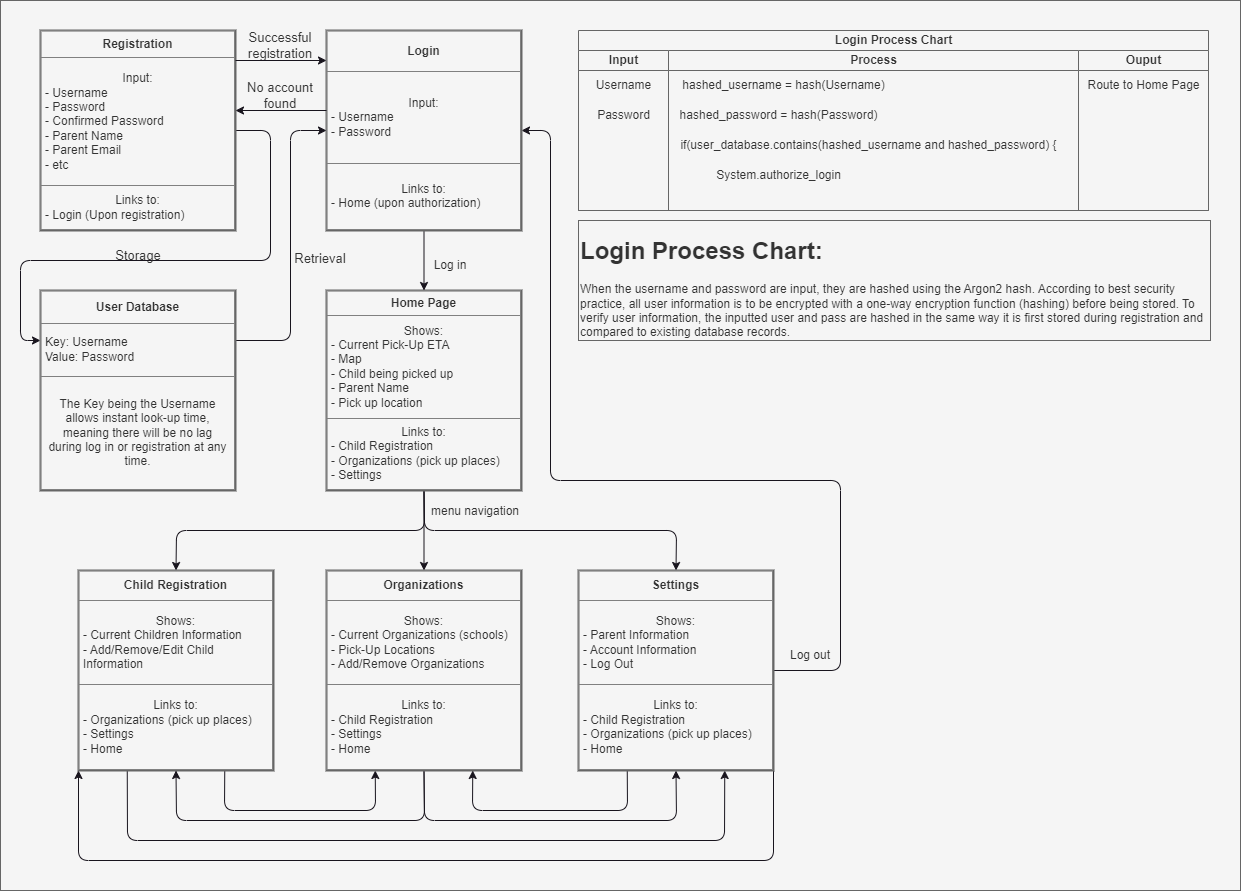

The diagram above was exported from draw.io. Its source (the exported page's mxGraphModel, read from the mxfile embedded in the PNG):
<mxGraphModel dx="1106" dy="701" grid="1" gridSize="10" guides="1" tooltips="1" connect="1" arrows="1" fold="1" page="1" pageScale="1" pageWidth="850" pageHeight="1100" background="#F0F0F0" math="0" shadow="0">
  <root>
    <mxCell id="0" />
    <mxCell id="1" parent="0" />
    <mxCell id="42" value="" style="rounded=0;whiteSpace=wrap;html=1;labelBackgroundColor=none;fontColor=#333333;fillColor=#f5f5f5;strokeColor=#666666;" vertex="1" parent="1">
      <mxGeometry width="1240" height="890" as="geometry" />
    </mxCell>
    <mxCell id="7" style="edgeStyle=none;html=1;exitX=0.5;exitY=1;exitDx=0;exitDy=0;entryX=0.5;entryY=0;entryDx=0;entryDy=0;fontColor=#F0F0F0;labelBackgroundColor=none;strokeColor=#18141D;" edge="1" parent="1" source="3" target="4">
      <mxGeometry relative="1" as="geometry">
        <Array as="points">
          <mxPoint x="424" y="530" />
          <mxPoint x="176" y="530" />
        </Array>
      </mxGeometry>
    </mxCell>
    <mxCell id="8" style="edgeStyle=none;html=1;exitX=0.5;exitY=1;exitDx=0;exitDy=0;entryX=0.5;entryY=0;entryDx=0;entryDy=0;fontColor=#F0F0F0;labelBackgroundColor=none;strokeColor=#18141D;" edge="1" parent="1" source="3" target="5">
      <mxGeometry relative="1" as="geometry" />
    </mxCell>
    <mxCell id="9" style="edgeStyle=none;html=1;exitX=0.5;exitY=1;exitDx=0;exitDy=0;entryX=0.5;entryY=0;entryDx=0;entryDy=0;fontColor=#F0F0F0;labelBackgroundColor=none;strokeColor=#18141D;" edge="1" parent="1" source="3" target="6">
      <mxGeometry relative="1" as="geometry">
        <Array as="points">
          <mxPoint x="424" y="530" />
          <mxPoint x="676" y="530" />
        </Array>
      </mxGeometry>
    </mxCell>
    <mxCell id="3" value="&lt;table border=&quot;1&quot; width=&quot;100%&quot; height=&quot;100%&quot; cellpadding=&quot;4&quot; style=&quot;width:100%;height:100%;border-collapse:collapse;&quot;&gt;&lt;tbody&gt;&lt;tr&gt;&lt;th align=&quot;center&quot;&gt;Home Page&lt;/th&gt;&lt;/tr&gt;&lt;tr&gt;&lt;td&gt;&lt;div style=&quot;text-align: center;&quot;&gt;&lt;span style=&quot;&quot;&gt;Shows:&lt;/span&gt;&lt;/div&gt;- Current Pick-Up ETA&lt;br&gt;- Map&lt;br&gt;- Child being picked up&lt;br&gt;- Parent Name&lt;br&gt;- Pick up location&lt;/td&gt;&lt;/tr&gt;&lt;tr&gt;&lt;td&gt;&lt;div style=&quot;text-align: center;&quot;&gt;&lt;span style=&quot;&quot;&gt;Links to:&lt;/span&gt;&lt;/div&gt;- Child Registration&lt;br&gt;- Organizations (pick up places)&lt;br&gt;- Settings&lt;/td&gt;&lt;/tr&gt;&lt;/tbody&gt;&lt;/table&gt;" style="text;html=1;whiteSpace=wrap;strokeColor=#666666;fillColor=#f5f5f5;overflow=fill;strokeWidth=2;fontColor=#333333;labelBackgroundColor=none;" vertex="1" parent="1">
      <mxGeometry x="326" y="290" width="195" height="200" as="geometry" />
    </mxCell>
    <mxCell id="37" style="edgeStyle=none;html=1;exitX=0.75;exitY=1;exitDx=0;exitDy=0;entryX=0.25;entryY=1;entryDx=0;entryDy=0;fontColor=#F0F0F0;labelBackgroundColor=none;strokeColor=#18141D;" edge="1" parent="1" source="4" target="5">
      <mxGeometry relative="1" as="geometry">
        <Array as="points">
          <mxPoint x="224" y="810" />
          <mxPoint x="375" y="810" />
        </Array>
      </mxGeometry>
    </mxCell>
    <mxCell id="38" style="edgeStyle=none;html=1;exitX=0.25;exitY=1;exitDx=0;exitDy=0;entryX=0.75;entryY=1;entryDx=0;entryDy=0;fontColor=#F0F0F0;labelBackgroundColor=none;strokeColor=#18141D;" edge="1" parent="1" source="4" target="6">
      <mxGeometry relative="1" as="geometry">
        <Array as="points">
          <mxPoint x="127" y="840" />
          <mxPoint x="724" y="840" />
        </Array>
      </mxGeometry>
    </mxCell>
    <mxCell id="4" value="&lt;table border=&quot;1&quot; width=&quot;100%&quot; height=&quot;100%&quot; cellpadding=&quot;4&quot; style=&quot;width:100%;height:100%;border-collapse:collapse;&quot;&gt;&lt;tbody&gt;&lt;tr&gt;&lt;th align=&quot;center&quot;&gt;Child Registration&lt;/th&gt;&lt;/tr&gt;&lt;tr&gt;&lt;td&gt;&lt;div style=&quot;text-align: center;&quot;&gt;&lt;span style=&quot;&quot;&gt;Shows:&lt;/span&gt;&lt;/div&gt;- Current Children Information&lt;br&gt;- Add/Remove/Edit Child Information&lt;br&gt;&lt;/td&gt;&lt;/tr&gt;&lt;tr&gt;&lt;td&gt;&lt;div style=&quot;text-align: center;&quot;&gt;&lt;span style=&quot;&quot;&gt;Links to:&lt;/span&gt;&lt;/div&gt;- Organizations (pick up places)&lt;br&gt;- Settings&lt;br&gt;- Home&lt;/td&gt;&lt;/tr&gt;&lt;/tbody&gt;&lt;/table&gt;" style="text;html=1;whiteSpace=wrap;strokeColor=#666666;fillColor=#f5f5f5;overflow=fill;strokeWidth=2;fontColor=#333333;labelBackgroundColor=none;" vertex="1" parent="1">
      <mxGeometry x="78" y="570" width="195" height="200" as="geometry" />
    </mxCell>
    <mxCell id="33" style="edgeStyle=none;html=1;exitX=0.5;exitY=1;exitDx=0;exitDy=0;entryX=0.5;entryY=1;entryDx=0;entryDy=0;fontColor=#F0F0F0;labelBackgroundColor=none;strokeColor=#18141D;" edge="1" parent="1" source="5" target="4">
      <mxGeometry relative="1" as="geometry">
        <Array as="points">
          <mxPoint x="424" y="820" />
          <mxPoint x="176" y="820" />
        </Array>
      </mxGeometry>
    </mxCell>
    <mxCell id="34" style="edgeStyle=none;html=1;exitX=0.5;exitY=1;exitDx=0;exitDy=0;entryX=0.5;entryY=1;entryDx=0;entryDy=0;fontColor=#F0F0F0;labelBackgroundColor=none;strokeColor=#18141D;" edge="1" parent="1" source="5" target="6">
      <mxGeometry relative="1" as="geometry">
        <Array as="points">
          <mxPoint x="424" y="820" />
          <mxPoint x="676" y="820" />
        </Array>
      </mxGeometry>
    </mxCell>
    <mxCell id="5" value="&lt;table border=&quot;1&quot; width=&quot;100%&quot; height=&quot;100%&quot; cellpadding=&quot;4&quot; style=&quot;width:100%;height:100%;border-collapse:collapse;&quot;&gt;&lt;tbody&gt;&lt;tr&gt;&lt;th align=&quot;center&quot;&gt;Organizations&lt;/th&gt;&lt;/tr&gt;&lt;tr&gt;&lt;td&gt;&lt;div style=&quot;text-align: center;&quot;&gt;&lt;span style=&quot;&quot;&gt;Shows:&lt;/span&gt;&lt;/div&gt;- Current Organizations (schools)&lt;br&gt;- Pick-Up Locations&lt;br&gt;- Add/Remove Organizations&lt;br&gt;&lt;/td&gt;&lt;/tr&gt;&lt;tr&gt;&lt;td&gt;&lt;div style=&quot;text-align: center;&quot;&gt;&lt;span style=&quot;&quot;&gt;Links to:&lt;/span&gt;&lt;/div&gt;- Child Registration&lt;br&gt;- Settings&lt;br&gt;- Home&lt;/td&gt;&lt;/tr&gt;&lt;/tbody&gt;&lt;/table&gt;" style="text;html=1;whiteSpace=wrap;strokeColor=#666666;fillColor=#f5f5f5;overflow=fill;strokeWidth=2;fontColor=#333333;labelBackgroundColor=none;" vertex="1" parent="1">
      <mxGeometry x="326" y="570" width="195" height="200" as="geometry" />
    </mxCell>
    <mxCell id="31" style="edgeStyle=none;html=1;exitX=1;exitY=0.5;exitDx=0;exitDy=0;entryX=1;entryY=0.5;entryDx=0;entryDy=0;fontColor=#F0F0F0;labelBackgroundColor=none;strokeColor=#18141D;" edge="1" parent="1" source="6" target="10">
      <mxGeometry relative="1" as="geometry">
        <Array as="points">
          <mxPoint x="840" y="670" />
          <mxPoint x="840" y="480" />
          <mxPoint x="550" y="480" />
          <mxPoint x="550" y="130" />
        </Array>
      </mxGeometry>
    </mxCell>
    <mxCell id="36" style="edgeStyle=none;html=1;exitX=0.25;exitY=1;exitDx=0;exitDy=0;entryX=0.75;entryY=1;entryDx=0;entryDy=0;fontColor=#F0F0F0;labelBackgroundColor=none;strokeColor=#18141D;" edge="1" parent="1" source="6" target="5">
      <mxGeometry relative="1" as="geometry">
        <Array as="points">
          <mxPoint x="627" y="810" />
          <mxPoint x="472" y="810" />
        </Array>
      </mxGeometry>
    </mxCell>
    <mxCell id="39" style="edgeStyle=none;html=1;exitX=1;exitY=1;exitDx=0;exitDy=0;entryX=0;entryY=1;entryDx=0;entryDy=0;fontColor=#F0F0F0;labelBackgroundColor=none;strokeColor=#18141D;" edge="1" parent="1" source="6" target="4">
      <mxGeometry relative="1" as="geometry">
        <Array as="points">
          <mxPoint x="773" y="860" />
          <mxPoint x="78" y="860" />
        </Array>
      </mxGeometry>
    </mxCell>
    <mxCell id="6" value="&lt;table border=&quot;1&quot; width=&quot;100%&quot; height=&quot;100%&quot; cellpadding=&quot;4&quot; style=&quot;width:100%;height:100%;border-collapse:collapse;&quot;&gt;&lt;tbody&gt;&lt;tr&gt;&lt;th align=&quot;center&quot;&gt;Settings&lt;/th&gt;&lt;/tr&gt;&lt;tr&gt;&lt;td&gt;&lt;div style=&quot;text-align: center;&quot;&gt;&lt;span style=&quot;&quot;&gt;Shows:&lt;/span&gt;&lt;/div&gt;- Parent Information&lt;br&gt;- Account Information&lt;br&gt;- Log Out&lt;/td&gt;&lt;/tr&gt;&lt;tr&gt;&lt;td&gt;&lt;div style=&quot;text-align: center;&quot;&gt;&lt;span style=&quot;&quot;&gt;Links to:&lt;/span&gt;&lt;/div&gt;- Child Registration&lt;br&gt;- Organizations (pick up places)&lt;br&gt;- Home&lt;br&gt;&lt;/td&gt;&lt;/tr&gt;&lt;/tbody&gt;&lt;/table&gt;" style="text;html=1;whiteSpace=wrap;strokeColor=#666666;fillColor=#f5f5f5;overflow=fill;strokeWidth=2;fontColor=#333333;labelBackgroundColor=none;" vertex="1" parent="1">
      <mxGeometry x="578" y="570" width="195" height="200" as="geometry" />
    </mxCell>
    <mxCell id="11" style="edgeStyle=none;html=1;exitX=0.5;exitY=1;exitDx=0;exitDy=0;entryX=0.5;entryY=0;entryDx=0;entryDy=0;fontColor=#F0F0F0;labelBackgroundColor=none;strokeColor=#18141D;" edge="1" parent="1" source="10" target="3">
      <mxGeometry relative="1" as="geometry" />
    </mxCell>
    <mxCell id="10" value="&lt;table border=&quot;1&quot; width=&quot;100%&quot; height=&quot;100%&quot; cellpadding=&quot;4&quot; style=&quot;width:100%;height:100%;border-collapse:collapse;&quot;&gt;&lt;tbody&gt;&lt;tr&gt;&lt;th align=&quot;center&quot;&gt;Login&lt;/th&gt;&lt;/tr&gt;&lt;tr&gt;&lt;td&gt;&lt;div style=&quot;text-align: center;&quot;&gt;&lt;span style=&quot;&quot;&gt;Input:&lt;/span&gt;&lt;/div&gt;&lt;div style=&quot;&quot;&gt;- Username&lt;/div&gt;&lt;div style=&quot;&quot;&gt;- Password&lt;/div&gt;&lt;/td&gt;&lt;/tr&gt;&lt;tr&gt;&lt;td&gt;&lt;div style=&quot;text-align: center;&quot;&gt;&lt;span style=&quot;&quot;&gt;Links to:&lt;/span&gt;&lt;/div&gt;- Home (upon authorization)&lt;/td&gt;&lt;/tr&gt;&lt;/tbody&gt;&lt;/table&gt;" style="text;html=1;whiteSpace=wrap;strokeColor=#666666;fillColor=#f5f5f5;overflow=fill;strokeWidth=2;fontColor=#333333;labelBackgroundColor=none;" vertex="1" parent="1">
      <mxGeometry x="326" y="30" width="195" height="200" as="geometry" />
    </mxCell>
    <mxCell id="12" value="Login Process Chart" style="swimlane;childLayout=stackLayout;resizeParent=1;resizeParentMax=0;startSize=20;html=1;fontColor=#333333;labelBackgroundColor=none;fillColor=#f5f5f5;strokeColor=#666666;" vertex="1" parent="1">
      <mxGeometry x="578" y="30" width="630" height="180" as="geometry" />
    </mxCell>
    <mxCell id="13" value="Input" style="swimlane;startSize=20;html=1;fontColor=#333333;labelBackgroundColor=none;fillColor=#f5f5f5;strokeColor=#666666;" vertex="1" parent="12">
      <mxGeometry y="20" width="90" height="160" as="geometry">
        <mxRectangle y="20" width="40" height="460" as="alternateBounds" />
      </mxGeometry>
    </mxCell>
    <mxCell id="14" value="Username" style="text;html=1;align=center;verticalAlign=middle;resizable=0;points=[];autosize=1;strokeColor=none;fillColor=none;fontColor=#333333;labelBackgroundColor=none;" vertex="1" parent="13">
      <mxGeometry x="4.999999999999545" y="20" width="80" height="30" as="geometry" />
    </mxCell>
    <mxCell id="15" value="Password" style="text;html=1;align=center;verticalAlign=middle;resizable=0;points=[];autosize=1;strokeColor=none;fillColor=none;fontColor=#333333;labelBackgroundColor=none;" vertex="1" parent="13">
      <mxGeometry x="4.999999999999545" y="50" width="80" height="30" as="geometry" />
    </mxCell>
    <mxCell id="16" value="Process" style="swimlane;startSize=20;html=1;fontColor=#333333;labelBackgroundColor=none;fillColor=#f5f5f5;swimlaneLine=1;strokeColor=#666666;" vertex="1" parent="12">
      <mxGeometry x="90" y="20" width="410" height="160" as="geometry" />
    </mxCell>
    <mxCell id="24" value="hashed_username = hash(Username)" style="text;html=1;align=center;verticalAlign=middle;resizable=0;points=[];autosize=1;strokeColor=none;fillColor=none;fontColor=#333333;labelBackgroundColor=none;" vertex="1" parent="16">
      <mxGeometry y="20" width="230" height="30" as="geometry" />
    </mxCell>
    <mxCell id="25" value="hashed_password = hash(Password)" style="text;html=1;align=center;verticalAlign=middle;resizable=0;points=[];autosize=1;strokeColor=none;fillColor=none;fontColor=#333333;labelBackgroundColor=none;" vertex="1" parent="16">
      <mxGeometry y="50" width="220" height="30" as="geometry" />
    </mxCell>
    <mxCell id="26" value="if(user_database.contains(hashed_username and hashed_password) {" style="text;html=1;align=center;verticalAlign=middle;resizable=0;points=[];autosize=1;strokeColor=none;fillColor=none;fontColor=#333333;labelBackgroundColor=none;" vertex="1" parent="16">
      <mxGeometry y="80" width="400" height="30" as="geometry" />
    </mxCell>
    <mxCell id="28" value="System.authorize_login" style="text;html=1;align=center;verticalAlign=middle;resizable=0;points=[];autosize=1;strokeColor=none;fillColor=none;fontColor=#333333;labelBackgroundColor=none;" vertex="1" parent="16">
      <mxGeometry x="35" y="110" width="150" height="30" as="geometry" />
    </mxCell>
    <mxCell id="22" value="Ouput" style="swimlane;startSize=20;html=1;fontColor=#333333;labelBackgroundColor=none;fillColor=#f5f5f5;strokeColor=#666666;" vertex="1" parent="12">
      <mxGeometry x="500" y="20" width="130" height="160" as="geometry" />
    </mxCell>
    <mxCell id="23" value="Route to Home Page" style="text;html=1;align=center;verticalAlign=middle;resizable=0;points=[];autosize=1;strokeColor=none;fillColor=none;fontColor=#333333;labelBackgroundColor=none;" vertex="1" parent="22">
      <mxGeometry x="-5" y="20" width="140" height="30" as="geometry" />
    </mxCell>
    <mxCell id="32" value="Log out" style="text;html=1;strokeColor=none;fillColor=none;align=center;verticalAlign=middle;whiteSpace=wrap;rounded=0;fontColor=#333333;labelBackgroundColor=none;" vertex="1" parent="1">
      <mxGeometry x="780" y="640" width="60" height="30" as="geometry" />
    </mxCell>
    <mxCell id="43" value="Log in" style="text;html=1;strokeColor=none;fillColor=none;align=center;verticalAlign=middle;whiteSpace=wrap;rounded=0;fontColor=#333333;labelBackgroundColor=none;" vertex="1" parent="1">
      <mxGeometry x="420" y="250" width="60" height="30" as="geometry" />
    </mxCell>
    <mxCell id="44" value="menu navigation" style="text;html=1;strokeColor=none;fillColor=none;align=center;verticalAlign=middle;whiteSpace=wrap;rounded=0;fontColor=#333333;labelBackgroundColor=none;" vertex="1" parent="1">
      <mxGeometry x="420" y="496" width="110" height="29" as="geometry" />
    </mxCell>
    <mxCell id="45" value="&lt;h1&gt;Login Process Chart:&lt;/h1&gt;&lt;div&gt;When the username and password are input, they are hashed using the Argon2 hash. According to best security practice, all user information is to be encrypted with a one-way encryption function (hashing) before being stored. To verify user information, the inputted user and pass are hashed in the same way it is first stored during registration and compared to existing database records.&lt;/div&gt;" style="whiteSpace=wrap;html=1;rotation=0;labelBackgroundColor=none;fontColor=#333333;fillColor=#f5f5f5;strokeColor=#666666;align=left;" vertex="1" parent="1">
      <mxGeometry x="578" y="220" width="632" height="120" as="geometry" />
    </mxCell>
    <mxCell id="59" style="edgeStyle=none;html=1;exitX=1;exitY=0.5;exitDx=0;exitDy=0;entryX=0;entryY=0.25;entryDx=0;entryDy=0;labelBackgroundColor=none;strokeColor=#18141D;fontSize=13;fontColor=#F0F0F0;" edge="1" parent="1" source="46" target="52">
      <mxGeometry relative="1" as="geometry">
        <Array as="points">
          <mxPoint x="270" y="130" />
          <mxPoint x="270" y="260" />
          <mxPoint x="20" y="260" />
          <mxPoint x="20" y="340" />
        </Array>
      </mxGeometry>
    </mxCell>
    <mxCell id="46" value="&lt;table border=&quot;1&quot; width=&quot;100%&quot; height=&quot;100%&quot; cellpadding=&quot;4&quot; style=&quot;width:100%;height:100%;border-collapse:collapse;&quot;&gt;&lt;tbody&gt;&lt;tr&gt;&lt;th align=&quot;center&quot;&gt;Registration&lt;/th&gt;&lt;/tr&gt;&lt;tr&gt;&lt;td&gt;&lt;div style=&quot;text-align: center;&quot;&gt;&lt;span style=&quot;&quot;&gt;Input:&lt;/span&gt;&lt;/div&gt;&lt;div style=&quot;&quot;&gt;- Username&lt;/div&gt;&lt;div style=&quot;&quot;&gt;- Password&lt;/div&gt;&lt;div style=&quot;&quot;&gt;- Confirmed Password&lt;/div&gt;&lt;div style=&quot;&quot;&gt;- Parent Name&lt;/div&gt;&lt;div style=&quot;&quot;&gt;- Parent Email&lt;/div&gt;&lt;div style=&quot;&quot;&gt;- etc&lt;/div&gt;&lt;/td&gt;&lt;/tr&gt;&lt;tr&gt;&lt;td&gt;&lt;div style=&quot;text-align: center;&quot;&gt;&lt;span style=&quot;&quot;&gt;Links to:&lt;/span&gt;&lt;/div&gt;- Login (Upon registration)&lt;/td&gt;&lt;/tr&gt;&lt;/tbody&gt;&lt;/table&gt;" style="text;html=1;whiteSpace=wrap;strokeColor=#666666;fillColor=#f5f5f5;overflow=fill;strokeWidth=2;fontColor=#333333;labelBackgroundColor=none;" vertex="1" parent="1">
      <mxGeometry x="40" y="30" width="195" height="200" as="geometry" />
    </mxCell>
    <mxCell id="49" value="No account found" style="text;html=1;align=center;verticalAlign=middle;whiteSpace=wrap;rounded=0;labelBackgroundColor=none;fontSize=13;fillColor=none;fontColor=#333333;strokeColor=none;" vertex="1" parent="1">
      <mxGeometry x="230" y="80" width="100" height="30" as="geometry" />
    </mxCell>
    <mxCell id="50" value="Successful registration" style="text;html=1;align=center;verticalAlign=middle;whiteSpace=wrap;rounded=0;labelBackgroundColor=none;fontSize=13;fillColor=none;fontColor=#333333;strokeColor=none;" vertex="1" parent="1">
      <mxGeometry x="230" y="30" width="100" height="30" as="geometry" />
    </mxCell>
    <mxCell id="58" style="edgeStyle=none;html=1;exitX=1;exitY=0.25;exitDx=0;exitDy=0;entryX=0;entryY=0.5;entryDx=0;entryDy=0;labelBackgroundColor=none;strokeColor=#18141D;fontSize=13;fontColor=#F0F0F0;" edge="1" parent="1" source="52" target="10">
      <mxGeometry relative="1" as="geometry">
        <Array as="points">
          <mxPoint x="290" y="340" />
          <mxPoint x="290" y="130" />
        </Array>
      </mxGeometry>
    </mxCell>
    <mxCell id="52" value="&lt;table border=&quot;1&quot; width=&quot;100%&quot; height=&quot;100%&quot; cellpadding=&quot;4&quot; style=&quot;width:100%;height:100%;border-collapse:collapse;&quot;&gt;&lt;tbody&gt;&lt;tr&gt;&lt;th align=&quot;center&quot;&gt;User Database&lt;/th&gt;&lt;/tr&gt;&lt;tr&gt;&lt;td&gt;&lt;div style=&quot;&quot;&gt;&lt;span style=&quot;background-color: initial;&quot;&gt;Key: Username&lt;/span&gt;&lt;/div&gt;&lt;div style=&quot;&quot;&gt;&lt;span style=&quot;background-color: initial;&quot;&gt;Value: Password&lt;/span&gt;&lt;br&gt;&lt;/div&gt;&lt;/td&gt;&lt;/tr&gt;&lt;tr&gt;&lt;td&gt;&lt;div style=&quot;text-align: center;&quot;&gt;The Key being the Username allows instant look-up time, meaning there will be no lag during log in or registration at any time.&lt;/div&gt;&lt;/td&gt;&lt;/tr&gt;&lt;/tbody&gt;&lt;/table&gt;" style="text;html=1;whiteSpace=wrap;strokeColor=#666666;fillColor=#f5f5f5;overflow=fill;strokeWidth=2;fontColor=#333333;labelBackgroundColor=none;" vertex="1" parent="1">
      <mxGeometry x="40" y="290" width="195" height="200" as="geometry" />
    </mxCell>
    <mxCell id="56" style="edgeStyle=none;html=1;exitX=0;exitY=0.75;exitDx=0;exitDy=0;entryX=1;entryY=0.75;entryDx=0;entryDy=0;labelBackgroundColor=none;strokeColor=#18141D;fontSize=13;fontColor=#F0F0F0;" edge="1" parent="1">
      <mxGeometry relative="1" as="geometry">
        <mxPoint x="326" y="110" as="sourcePoint" />
        <mxPoint x="235" y="110" as="targetPoint" />
      </mxGeometry>
    </mxCell>
    <mxCell id="57" style="edgeStyle=none;html=1;exitX=0;exitY=0.75;exitDx=0;exitDy=0;entryX=1;entryY=0.75;entryDx=0;entryDy=0;labelBackgroundColor=none;strokeColor=#18141D;fontSize=13;fontColor=#F0F0F0;" edge="1" parent="1">
      <mxGeometry relative="1" as="geometry">
        <mxPoint x="235" y="60" as="sourcePoint" />
        <mxPoint x="326" y="60" as="targetPoint" />
      </mxGeometry>
    </mxCell>
    <mxCell id="61" value="Storage" style="text;html=1;align=center;verticalAlign=middle;whiteSpace=wrap;rounded=0;labelBackgroundColor=none;fontSize=13;fillColor=none;fontColor=#333333;strokeColor=none;" vertex="1" parent="1">
      <mxGeometry x="87.5" y="240" width="100" height="30" as="geometry" />
    </mxCell>
    <mxCell id="62" value="Retrieval" style="text;html=1;align=center;verticalAlign=middle;whiteSpace=wrap;rounded=0;labelBackgroundColor=none;fontSize=13;fillColor=none;fontColor=#333333;strokeColor=none;" vertex="1" parent="1">
      <mxGeometry x="270" y="243" width="100" height="30" as="geometry" />
    </mxCell>
  </root>
</mxGraphModel>